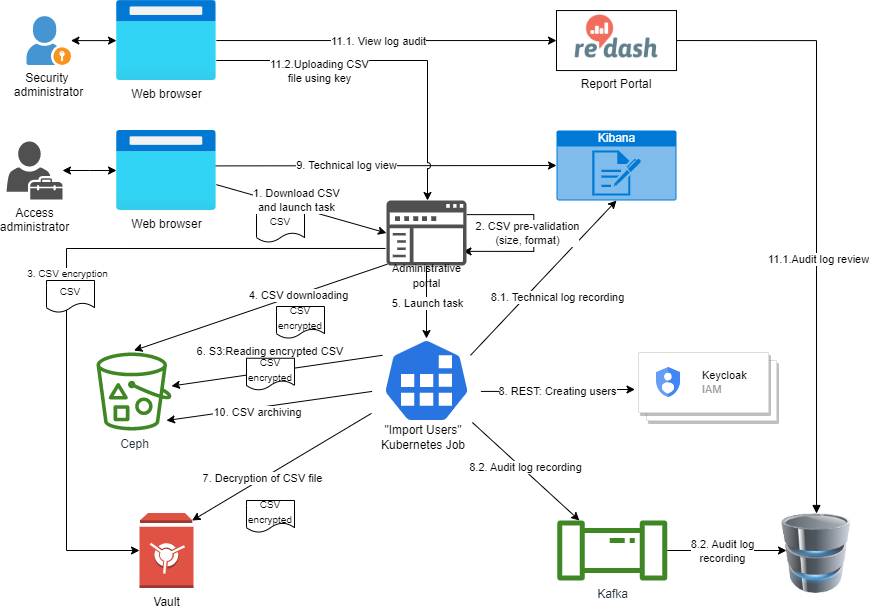

The diagram above was exported from draw.io. Its source (the exported page's mxGraphModel, read from the mxfile embedded in the PNG):
<mxGraphModel dx="1664" dy="1580" grid="1" gridSize="10" guides="1" tooltips="1" connect="1" arrows="1" fold="1" page="0" pageScale="1" pageWidth="827" pageHeight="1169" math="0" shadow="0">
  <root>
    <mxCell id="0" />
    <mxCell id="1" parent="0" />
    <mxCell id="4bJ7NjB88Aj9DBJPVyUU-4" style="edgeStyle=orthogonalEdgeStyle;rounded=0;orthogonalLoop=1;jettySize=auto;html=1;entryX=0;entryY=0.5;entryDx=0;entryDy=0;exitX=0.995;exitY=0.63;exitDx=0;exitDy=0;exitPerimeter=0;" parent="1" source="4bJ7NjB88Aj9DBJPVyUU-15" edge="1">
      <mxGeometry relative="1" as="geometry">
        <mxPoint x="-20" y="-190" as="sourcePoint" />
        <mxPoint x="128.5" y="-181" as="targetPoint" />
      </mxGeometry>
    </mxCell>
    <mxCell id="4bJ7NjB88Aj9DBJPVyUU-5" value="8. REST: Creating users" style="edgeLabel;html=1;align=center;verticalAlign=middle;resizable=0;points=[];" parent="4bJ7NjB88Aj9DBJPVyUU-4" vertex="1" connectable="0">
      <mxGeometry x="-0.2323" relative="1" as="geometry">
        <mxPoint x="16" as="offset" />
      </mxGeometry>
    </mxCell>
    <mxCell id="4bJ7NjB88Aj9DBJPVyUU-7" style="edgeStyle=orthogonalEdgeStyle;rounded=0;orthogonalLoop=1;jettySize=auto;html=1;entryX=0.5;entryY=0;entryDx=0;entryDy=0;entryPerimeter=0;exitX=0.5;exitY=1;exitDx=0;exitDy=0;exitPerimeter=0;" parent="1" source="f4RltWnMtpfHKaGPHXOn-2" target="4bJ7NjB88Aj9DBJPVyUU-15" edge="1">
      <mxGeometry relative="1" as="geometry">
        <mxPoint x="-80" y="-220" as="targetPoint" />
        <mxPoint x="-79.90000000000009" y="-286.21000000000004" as="sourcePoint" />
      </mxGeometry>
    </mxCell>
    <mxCell id="4bJ7NjB88Aj9DBJPVyUU-8" value="5. Launch task" style="edgeLabel;html=1;align=center;verticalAlign=middle;resizable=0;points=[];" parent="4bJ7NjB88Aj9DBJPVyUU-7" vertex="1" connectable="0">
      <mxGeometry x="0.0032" relative="1" as="geometry">
        <mxPoint as="offset" />
      </mxGeometry>
    </mxCell>
    <mxCell id="4bJ7NjB88Aj9DBJPVyUU-10" style="rounded=0;orthogonalLoop=1;jettySize=auto;html=1;entryX=0.1;entryY=0.2;entryDx=0;entryDy=0;entryPerimeter=0;startArrow=classic;startFill=1;endArrow=none;endFill=0;" parent="1" source="4bJ7NjB88Aj9DBJPVyUU-9" target="4bJ7NjB88Aj9DBJPVyUU-15" edge="1">
      <mxGeometry relative="1" as="geometry">
        <mxPoint x="-140" y="-190" as="targetPoint" />
      </mxGeometry>
    </mxCell>
    <mxCell id="4bJ7NjB88Aj9DBJPVyUU-14" value="6. S3:Reading encrypted CSV&amp;nbsp;" style="edgeLabel;html=1;align=center;verticalAlign=middle;resizable=0;points=[];" parent="4bJ7NjB88Aj9DBJPVyUU-10" vertex="1" connectable="0">
      <mxGeometry x="-0.1999" y="-2" relative="1" as="geometry">
        <mxPoint x="15" y="-25" as="offset" />
      </mxGeometry>
    </mxCell>
    <mxCell id="4bJ7NjB88Aj9DBJPVyUU-9" value="Ceph" style="sketch=0;outlineConnect=0;fontColor=#232F3E;gradientColor=none;fillColor=#3F8624;strokeColor=none;dashed=0;verticalLabelPosition=bottom;verticalAlign=top;align=center;html=1;fontSize=12;fontStyle=0;aspect=fixed;pointerEvents=1;shape=mxgraph.aws4.bucket_with_objects;" parent="1" vertex="1">
      <mxGeometry x="-410" y="-218" width="75" height="78" as="geometry" />
    </mxCell>
    <mxCell id="LAMNrB2UVILJzOrG0K1o-1" style="rounded=0;orthogonalLoop=1;jettySize=auto;html=1;entryX=0.975;entryY=0.1;entryDx=0;entryDy=0;startArrow=none;startFill=0;endArrow=classic;endFill=1;entryPerimeter=0;" parent="1" source="4bJ7NjB88Aj9DBJPVyUU-15" target="5" edge="1">
      <mxGeometry relative="1" as="geometry">
        <mxPoint x="-300" y="-40" as="targetPoint" />
      </mxGeometry>
    </mxCell>
    <mxCell id="LAMNrB2UVILJzOrG0K1o-2" value="7. Decryption of CSV file" style="edgeLabel;html=1;align=center;verticalAlign=middle;resizable=0;points=[];" parent="LAMNrB2UVILJzOrG0K1o-1" vertex="1" connectable="0">
      <mxGeometry x="0.2115" y="-1" relative="1" as="geometry">
        <mxPoint as="offset" />
      </mxGeometry>
    </mxCell>
    <mxCell id="f4RltWnMtpfHKaGPHXOn-9" style="rounded=0;orthogonalLoop=1;jettySize=auto;html=1;" parent="1" source="4bJ7NjB88Aj9DBJPVyUU-15" target="f4RltWnMtpfHKaGPHXOn-8" edge="1">
      <mxGeometry relative="1" as="geometry" />
    </mxCell>
    <mxCell id="f4RltWnMtpfHKaGPHXOn-10" value="8.2. Audit log recording" style="edgeLabel;html=1;align=center;verticalAlign=middle;resizable=0;points=[];" parent="f4RltWnMtpfHKaGPHXOn-9" vertex="1" connectable="0">
      <mxGeometry x="-0.0507" y="3" relative="1" as="geometry">
        <mxPoint as="offset" />
      </mxGeometry>
    </mxCell>
    <mxCell id="f4RltWnMtpfHKaGPHXOn-12" style="edgeStyle=none;rounded=0;orthogonalLoop=1;jettySize=auto;html=1;exitX=0.9;exitY=0.2;exitDx=0;exitDy=0;exitPerimeter=0;entryX=0.5;entryY=1;entryDx=0;entryDy=0;entryPerimeter=0;" parent="1" source="4bJ7NjB88Aj9DBJPVyUU-15" target="f4RltWnMtpfHKaGPHXOn-11" edge="1">
      <mxGeometry relative="1" as="geometry" />
    </mxCell>
    <mxCell id="f4RltWnMtpfHKaGPHXOn-13" value="8.1. Technical log recording" style="edgeLabel;html=1;align=center;verticalAlign=middle;resizable=0;points=[];" parent="f4RltWnMtpfHKaGPHXOn-12" vertex="1" connectable="0">
      <mxGeometry x="-0.0023" y="-1" relative="1" as="geometry">
        <mxPoint x="13" y="18" as="offset" />
      </mxGeometry>
    </mxCell>
    <mxCell id="-VnYAXQibXJOGGWsIK4R-3" style="edgeStyle=none;rounded=0;orthogonalLoop=1;jettySize=auto;html=1;exitX=0.005;exitY=0.63;exitDx=0;exitDy=0;exitPerimeter=0;entryX=0.933;entryY=0.872;entryDx=0;entryDy=0;entryPerimeter=0;" parent="1" source="4bJ7NjB88Aj9DBJPVyUU-15" target="4bJ7NjB88Aj9DBJPVyUU-9" edge="1">
      <mxGeometry relative="1" as="geometry" />
    </mxCell>
    <mxCell id="-VnYAXQibXJOGGWsIK4R-4" value="10. CSV archiving" style="edgeLabel;html=1;align=center;verticalAlign=middle;resizable=0;points=[];" parent="-VnYAXQibXJOGGWsIK4R-3" vertex="1" connectable="0">
      <mxGeometry x="0.1292" y="4" relative="1" as="geometry">
        <mxPoint as="offset" />
      </mxGeometry>
    </mxCell>
    <mxCell id="4bJ7NjB88Aj9DBJPVyUU-15" value="" style="sketch=0;html=1;dashed=0;whitespace=wrap;fillColor=#2875E2;strokeColor=#ffffff;points=[[0.005,0.63,0],[0.1,0.2,0],[0.9,0.2,0],[0.5,0,0],[0.995,0.63,0],[0.72,0.99,0],[0.5,1,0],[0.28,0.99,0]];shape=mxgraph.kubernetes.icon;prIcon=job" parent="1" vertex="1">
      <mxGeometry x="-135" y="-232" width="110" height="84" as="geometry" />
    </mxCell>
    <mxCell id="4bJ7NjB88Aj9DBJPVyUU-18" value="&quot;Import Users&quot; Kubernetes Job" style="text;html=1;strokeColor=none;fillColor=none;align=center;verticalAlign=middle;whiteSpace=wrap;rounded=0;" parent="1" vertex="1">
      <mxGeometry x="-128.5" y="-148" width="90" height="30" as="geometry" />
    </mxCell>
    <mxCell id="4bJ7NjB88Aj9DBJPVyUU-23" value="&lt;font style=&quot;font-size: 10px&quot;&gt;CSV&lt;br&gt;encrypted&lt;/font&gt;" style="shape=document;whiteSpace=wrap;html=1;boundedLbl=1;" parent="1" vertex="1">
      <mxGeometry x="-230" y="-264" width="48" height="32" as="geometry" />
    </mxCell>
    <mxCell id="4bJ7NjB88Aj9DBJPVyUU-24" value="&lt;font style=&quot;font-size: 10px&quot;&gt;CSV&lt;/font&gt;" style="shape=document;whiteSpace=wrap;html=1;boundedLbl=1;" parent="1" vertex="1">
      <mxGeometry x="-250" y="-360.1" width="48" height="32" as="geometry" />
    </mxCell>
    <mxCell id="GjhfNgOprWtRQZNUnOr1-3" style="rounded=0;orthogonalLoop=1;jettySize=auto;html=1;entryX=0;entryY=0.5;entryDx=0;entryDy=0;entryPerimeter=0;" parent="1" source="45u87Y-op79L__MUjO80-1" target="f4RltWnMtpfHKaGPHXOn-2" edge="1">
      <mxGeometry relative="1" as="geometry">
        <mxPoint x="-121.25" y="-353.92625" as="targetPoint" />
      </mxGeometry>
    </mxCell>
    <mxCell id="GjhfNgOprWtRQZNUnOr1-4" value="1. Download CSV &lt;br&gt;and launch task" style="edgeLabel;html=1;align=center;verticalAlign=middle;resizable=0;points=[];" parent="GjhfNgOprWtRQZNUnOr1-3" vertex="1" connectable="0">
      <mxGeometry x="-0.1404" y="2" relative="1" as="geometry">
        <mxPoint x="6" y="-3" as="offset" />
      </mxGeometry>
    </mxCell>
    <mxCell id="f4RltWnMtpfHKaGPHXOn-14" value="9. Technical log view" style="edgeStyle=none;rounded=0;orthogonalLoop=1;jettySize=auto;html=1;entryX=0;entryY=0.5;entryDx=0;entryDy=0;entryPerimeter=0;exitX=0.983;exitY=0.443;exitDx=0;exitDy=0;exitPerimeter=0;" parent="1" source="45u87Y-op79L__MUjO80-1" target="f4RltWnMtpfHKaGPHXOn-11" edge="1">
      <mxGeometry x="-0.2287" relative="1" as="geometry">
        <mxPoint as="offset" />
      </mxGeometry>
    </mxCell>
    <mxCell id="45u87Y-op79L__MUjO80-2" style="edgeStyle=orthogonalEdgeStyle;rounded=0;orthogonalLoop=1;jettySize=auto;html=1;startArrow=classic;startFill=1;" parent="1" source="4" target="45u87Y-op79L__MUjO80-1" edge="1">
      <mxGeometry relative="1" as="geometry">
        <mxPoint x="-440" y="-400.0999999999999" as="sourcePoint" />
      </mxGeometry>
    </mxCell>
    <mxCell id="LAMNrB2UVILJzOrG0K1o-3" value="&lt;span style=&quot;font-size: 10px&quot;&gt;CSV&lt;/span&gt;&lt;br style=&quot;font-size: 10px&quot;&gt;&lt;span style=&quot;font-size: 10px&quot;&gt;encrypted&lt;/span&gt;" style="shape=document;whiteSpace=wrap;html=1;boundedLbl=1;" parent="1" vertex="1">
      <mxGeometry x="-260" y="-70" width="48" height="32" as="geometry" />
    </mxCell>
    <mxCell id="LsDvlnVgHQygU3pQxI1Y-1" value="" style="edgeStyle=orthogonalEdgeStyle;rounded=0;orthogonalLoop=1;jettySize=auto;html=1;entryX=0.99;entryY=0.98;entryDx=0;entryDy=0;entryPerimeter=0;exitX=1.038;exitY=0.415;exitDx=0;exitDy=0;exitPerimeter=0;" parent="1" edge="1">
      <mxGeometry relative="1" as="geometry">
        <mxPoint x="-39.66000000000004" y="-355.86500000000007" as="sourcePoint" />
        <mxPoint x="-43.49999999999996" y="-319.13999999999993" as="targetPoint" />
        <Array as="points">
          <mxPoint x="27.3" y="-355.84" />
          <mxPoint x="27.3" y="-318.84" />
        </Array>
      </mxGeometry>
    </mxCell>
    <mxCell id="LsDvlnVgHQygU3pQxI1Y-2" value="2.&amp;nbsp;CSV pre-validation&lt;br&gt;(size, format)" style="edgeLabel;html=1;align=center;verticalAlign=middle;resizable=0;points=[];" parent="LsDvlnVgHQygU3pQxI1Y-1" vertex="1" connectable="0">
      <mxGeometry x="0.1491" y="3" relative="1" as="geometry">
        <mxPoint x="-10" y="-15" as="offset" />
      </mxGeometry>
    </mxCell>
    <mxCell id="xviSUbDKrBYT7BZzY80t-1" style="rounded=0;orthogonalLoop=1;jettySize=auto;html=1;exitX=0.01;exitY=0.98;exitDx=0;exitDy=0;exitPerimeter=0;entryX=0.5;entryY=-0.026;entryDx=0;entryDy=0;entryPerimeter=0;" parent="1" source="f4RltWnMtpfHKaGPHXOn-2" target="4bJ7NjB88Aj9DBJPVyUU-9" edge="1">
      <mxGeometry relative="1" as="geometry" />
    </mxCell>
    <mxCell id="xviSUbDKrBYT7BZzY80t-2" value="4. CSV downloading" style="edgeLabel;html=1;align=center;verticalAlign=middle;resizable=0;points=[];" parent="xviSUbDKrBYT7BZzY80t-1" vertex="1" connectable="0">
      <mxGeometry x="-0.2968" relative="1" as="geometry">
        <mxPoint as="offset" />
      </mxGeometry>
    </mxCell>
    <mxCell id="xviSUbDKrBYT7BZzY80t-3" style="edgeStyle=orthogonalEdgeStyle;rounded=0;orthogonalLoop=1;jettySize=auto;html=1;fontSize=10;exitX=-0.012;exitY=0.738;exitDx=0;exitDy=0;exitPerimeter=0;" parent="1" source="f4RltWnMtpfHKaGPHXOn-2" edge="1">
      <mxGeometry relative="1" as="geometry">
        <Array as="points">
          <mxPoint x="-440" y="-322" />
          <mxPoint x="-440" y="-20" />
          <mxPoint x="-367" y="-20" />
        </Array>
        <mxPoint x="-367" y="-20" as="targetPoint" />
      </mxGeometry>
    </mxCell>
    <mxCell id="xviSUbDKrBYT7BZzY80t-4" value="3. CSV encryption" style="edgeLabel;html=1;align=center;verticalAlign=middle;resizable=0;points=[];fontSize=10;" parent="xviSUbDKrBYT7BZzY80t-3" vertex="1" connectable="0">
      <mxGeometry x="0.2541" y="-1" relative="1" as="geometry">
        <mxPoint x="1" y="-91" as="offset" />
      </mxGeometry>
    </mxCell>
    <mxCell id="f4RltWnMtpfHKaGPHXOn-2" value="" style="sketch=0;pointerEvents=1;shadow=0;dashed=0;html=1;strokeColor=none;labelPosition=center;verticalLabelPosition=bottom;verticalAlign=top;align=center;fillColor=#505050;shape=mxgraph.mscae.intune.company_portal" parent="1" vertex="1">
      <mxGeometry x="-120" y="-370" width="80" height="65" as="geometry" />
    </mxCell>
    <mxCell id="f4RltWnMtpfHKaGPHXOn-3" value="&lt;font style=&quot;font-size: 11px;&quot;&gt;Administrative portal&lt;/font&gt;" style="text;html=1;strokeColor=none;fillColor=none;align=center;verticalAlign=middle;whiteSpace=wrap;rounded=0;" parent="1" vertex="1">
      <mxGeometry x="-116.5" y="-310" width="73" height="30" as="geometry" />
    </mxCell>
    <mxCell id="FWseDbpcCGF3RrVZA3QD-3" style="edgeStyle=orthogonalEdgeStyle;rounded=0;orthogonalLoop=1;jettySize=auto;html=1;" parent="1" source="f4RltWnMtpfHKaGPHXOn-8" edge="1">
      <mxGeometry relative="1" as="geometry">
        <mxPoint x="280" y="-20" as="targetPoint" />
      </mxGeometry>
    </mxCell>
    <mxCell id="FWseDbpcCGF3RrVZA3QD-8" value="8.2. Audit log&lt;br&gt;recording" style="edgeLabel;html=1;align=center;verticalAlign=middle;resizable=0;points=[];" parent="FWseDbpcCGF3RrVZA3QD-3" vertex="1" connectable="0">
      <mxGeometry x="-0.0797" relative="1" as="geometry">
        <mxPoint as="offset" />
      </mxGeometry>
    </mxCell>
    <mxCell id="f4RltWnMtpfHKaGPHXOn-8" value="Kafka" style="sketch=0;outlineConnect=0;fontColor=#232F3E;gradientColor=none;fillColor=#3F8624;strokeColor=none;dashed=0;verticalLabelPosition=bottom;verticalAlign=top;align=center;html=1;fontSize=12;fontStyle=0;aspect=fixed;pointerEvents=1;shape=mxgraph.aws4.iot_analytics_pipeline;" parent="1" vertex="1">
      <mxGeometry x="50" y="-50" width="111.43" height="60" as="geometry" />
    </mxCell>
    <mxCell id="f4RltWnMtpfHKaGPHXOn-11" value="Kibana" style="html=1;strokeColor=none;fillColor=#0079D6;labelPosition=center;verticalLabelPosition=middle;verticalAlign=top;align=center;fontSize=12;outlineConnect=0;spacingTop=-6;fontColor=#FFFFFF;sketch=0;shape=mxgraph.sitemap.log;" parent="1" vertex="1">
      <mxGeometry x="50" y="-440" width="120" height="70" as="geometry" />
    </mxCell>
    <mxCell id="FWseDbpcCGF3RrVZA3QD-6" style="rounded=0;orthogonalLoop=1;jettySize=auto;html=1;entryX=0;entryY=0.5;entryDx=0;entryDy=0;" parent="1" source="sk8cfoR6N_RqG-JKmGua-3" target="FWseDbpcCGF3RrVZA3QD-5" edge="1">
      <mxGeometry relative="1" as="geometry" />
    </mxCell>
    <mxCell id="FWseDbpcCGF3RrVZA3QD-7" value="11.1. View log audit" style="edgeLabel;html=1;align=center;verticalAlign=middle;resizable=0;points=[];" parent="FWseDbpcCGF3RrVZA3QD-6" vertex="1" connectable="0">
      <mxGeometry x="-0.0464" relative="1" as="geometry">
        <mxPoint as="offset" />
      </mxGeometry>
    </mxCell>
    <mxCell id="45u87Y-op79L__MUjO80-1" value="Web browser" style="aspect=fixed;html=1;points=[];align=center;image;fontSize=12;image=img/lib/azure2/general/Browser.svg;" parent="1" vertex="1">
      <mxGeometry x="-390" y="-440" width="99.87" height="79.9" as="geometry" />
    </mxCell>
    <mxCell id="xviSUbDKrBYT7BZzY80t-5" value="&lt;font style=&quot;font-size: 10px&quot;&gt;CSV&lt;/font&gt;" style="shape=document;whiteSpace=wrap;html=1;boundedLbl=1;" parent="1" vertex="1">
      <mxGeometry x="-460" y="-290" width="48" height="32" as="geometry" />
    </mxCell>
    <mxCell id="FWseDbpcCGF3RrVZA3QD-4" style="edgeStyle=orthogonalEdgeStyle;rounded=0;orthogonalLoop=1;jettySize=auto;html=1;entryX=1;entryY=0.5;entryDx=0;entryDy=0;endArrow=none;endFill=0;startArrow=block;startFill=1;" parent="1" source="6" target="FWseDbpcCGF3RrVZA3QD-5" edge="1">
      <mxGeometry relative="1" as="geometry">
        <mxPoint x="310" y="-100" as="targetPoint" />
        <Array as="points">
          <mxPoint x="310" y="-530" />
        </Array>
        <mxPoint x="310" y="-60" as="sourcePoint" />
      </mxGeometry>
    </mxCell>
    <mxCell id="FWseDbpcCGF3RrVZA3QD-9" value="11.1.Audit log review" style="edgeLabel;html=1;align=center;verticalAlign=middle;resizable=0;points=[];" parent="FWseDbpcCGF3RrVZA3QD-4" vertex="1" connectable="0">
      <mxGeometry x="-0.1695" y="-1" relative="1" as="geometry">
        <mxPoint as="offset" />
      </mxGeometry>
    </mxCell>
    <mxCell id="FWseDbpcCGF3RrVZA3QD-5" value="Report Portal" style="shape=image;verticalLabelPosition=bottom;verticalAlign=top;imageAspect=0;aspect=fixed;image=data:image/png,(base64 omitted: 46504 chars);imageBorder=default;" parent="1" vertex="1">
      <mxGeometry x="50" y="-559.95" width="120" height="60" as="geometry" />
    </mxCell>
    <mxCell id="-VnYAXQibXJOGGWsIK4R-2" value="&lt;font style=&quot;font-size: 10px&quot;&gt;CSV&lt;br&gt;encrypted&lt;/font&gt;" style="shape=document;whiteSpace=wrap;html=1;boundedLbl=1;" parent="1" vertex="1">
      <mxGeometry x="-260" y="-212.26" width="48" height="32" as="geometry" />
    </mxCell>
    <mxCell id="sk8cfoR6N_RqG-JKmGua-1" style="edgeStyle=orthogonalEdgeStyle;rounded=0;orthogonalLoop=1;jettySize=auto;html=1;startArrow=classic;startFill=1;" parent="1" source="3" target="sk8cfoR6N_RqG-JKmGua-3" edge="1">
      <mxGeometry relative="1" as="geometry">
        <mxPoint x="-440" y="-530" as="sourcePoint" />
      </mxGeometry>
    </mxCell>
    <mxCell id="KOuyaR_jZ0NweMvUJl87-1" style="edgeStyle=orthogonalEdgeStyle;rounded=0;orthogonalLoop=1;jettySize=auto;html=1;jumpStyle=arc;" parent="1" source="sk8cfoR6N_RqG-JKmGua-3" edge="1">
      <mxGeometry relative="1" as="geometry">
        <mxPoint x="-79" y="-370" as="targetPoint" />
        <Array as="points">
          <mxPoint x="-79" y="-510" />
        </Array>
      </mxGeometry>
    </mxCell>
    <mxCell id="KOuyaR_jZ0NweMvUJl87-2" value="11.2.Uploading CSV &lt;br&gt;file using key" style="edgeLabel;html=1;align=center;verticalAlign=middle;resizable=0;points=[];" parent="KOuyaR_jZ0NweMvUJl87-1" vertex="1" connectable="0">
      <mxGeometry x="-0.4126" y="2" relative="1" as="geometry">
        <mxPoint y="12" as="offset" />
      </mxGeometry>
    </mxCell>
    <mxCell id="sk8cfoR6N_RqG-JKmGua-3" value="Web browser" style="aspect=fixed;html=1;points=[];align=center;image;fontSize=12;image=img/lib/azure2/general/Browser.svg;" parent="1" vertex="1">
      <mxGeometry x="-390" y="-569.9" width="99.87" height="79.9" as="geometry" />
    </mxCell>
    <mxCell id="3" value="Security&amp;nbsp;&lt;br&gt;administrator" style="shadow=0;dashed=0;html=1;strokeColor=none;fillColor=#4495D1;labelPosition=center;verticalLabelPosition=bottom;verticalAlign=top;align=center;outlineConnect=0;shape=mxgraph.veeam.portal_admin;" vertex="1" parent="1">
      <mxGeometry x="-480" y="-554.35" width="44.4" height="48.8" as="geometry" />
    </mxCell>
    <mxCell id="4" value="Access&lt;br&gt;administrator" style="sketch=0;pointerEvents=1;shadow=0;dashed=0;html=1;strokeColor=none;fillColor=#505050;labelPosition=center;verticalLabelPosition=bottom;verticalAlign=top;outlineConnect=0;align=center;shape=mxgraph.office.users.tenant_admin;" vertex="1" parent="1">
      <mxGeometry x="-500" y="-429.05" width="56" height="58" as="geometry" />
    </mxCell>
    <mxCell id="5" value="Vault" style="outlineConnect=0;dashed=0;verticalLabelPosition=bottom;verticalAlign=top;align=center;html=1;shape=mxgraph.aws3.vault;fillColor=#E05243;gradientColor=none;" vertex="1" parent="1">
      <mxGeometry x="-367.07" y="-57.5" width="54" height="75" as="geometry" />
    </mxCell>
    <mxCell id="6" value="" style="image;html=1;image=img/lib/clip_art/computers/Database_128x128.png;fontSize=11;" vertex="1" parent="1">
      <mxGeometry x="270" y="-57" width="80" height="80" as="geometry" />
    </mxCell>
    <mxCell id="9" value="" style="shape=mxgraph.gcp2.doubleRect;strokeColor=#dddddd;shadow=1;strokeWidth=1;rounded=1;absoluteArcSize=1;arcSize=2;fontSize=11;" vertex="1" parent="1">
      <mxGeometry x="132" y="-218" width="138" height="68" as="geometry" />
    </mxCell>
    <mxCell id="10" value="&lt;font color=&quot;#000000&quot;&gt;Keycloak&lt;/font&gt;&lt;br&gt;IAM" style="editableCssRules=.*;html=1;fontColor=#999999;shape=image;verticalLabelPosition=middle;labelBackgroundColor=#ffffff;verticalAlign=middle;labelPosition=right;align=left;spacingLeft=20;part=1;points=[];imageAspect=0;image=data:image/svg+xml,(base64 omitted: 1040 chars);fontSize=11;" vertex="1" parent="9">
      <mxGeometry width="24" height="30" relative="1" as="geometry">
        <mxPoint x="18" y="15" as="offset" />
      </mxGeometry>
    </mxCell>
  </root>
</mxGraphModel>